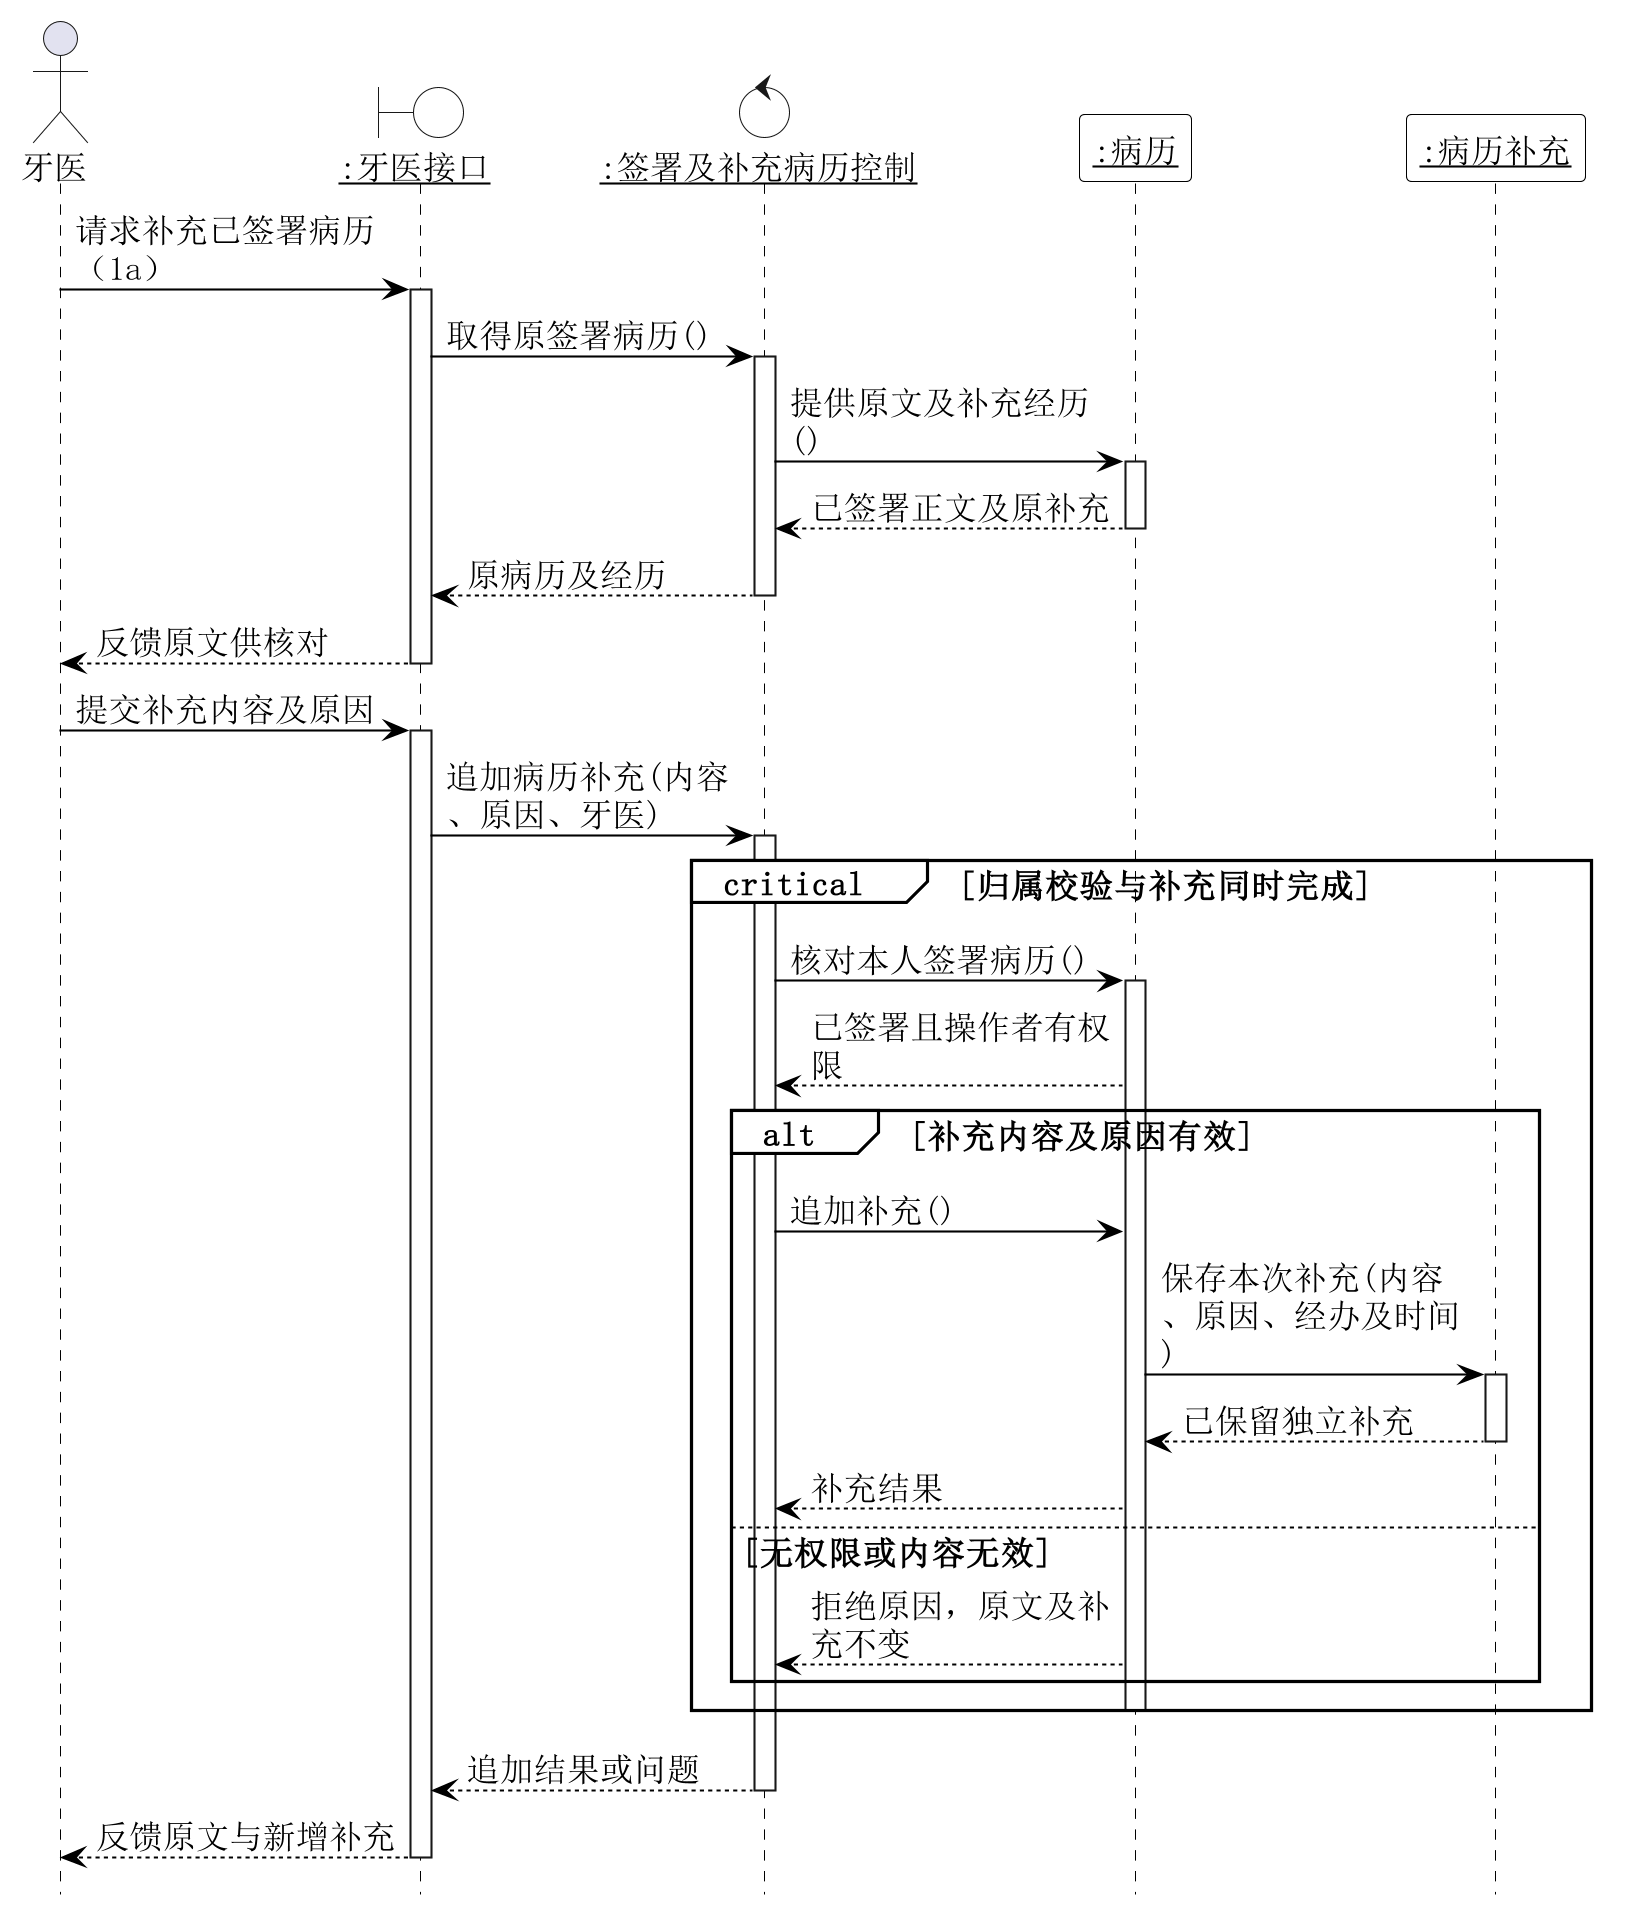

The diagram above was rendered by PlantUML. Its source (embedded in the PNG):
@startuml
hide footbox
skinparam backgroundColor white
skinparam shadowing false
skinparam defaultFontName SimSun
skinparam defaultFontSize 16
skinparam dpi 200
skinparam maxMessageSize 150
skinparam sequence {
 ArrowColor black
 ArrowFontSize 16
 LifeLineBorderColor black
 LifeLineBackgroundColor white
 ParticipantBorderColor black
 ParticipantBackgroundColor white
 GroupBorderColor black
 GroupBackgroundColor white
 ParticipantFontSize 16
}
skinparam NoteBackgroundColor white
skinparam NoteBorderColor black
actor "牙医" as A
boundary "<u>:牙医接口</u>" as B #white
control "<u>:签署及补充病历控制</u>" as K #white
participant "<u>:病历</u>" as R
participant "<u>:病历补充</u>" as H
A -> B : 请求补充已签署病历（1a）
activate B
B -> K : 取得原签署病历()
activate K
K -> R : 提供原文及补充经历()
activate R
R --> K : 已签署正文及原补充
 deactivate R
K --> B : 原病历及经历
 deactivate K
B --> A : 反馈原文供核对
 deactivate B
A -> B : 提交补充内容及原因
activate B
B -> K : 追加病历补充(内容、原因、牙医)
activate K
critical 归属校验与补充同时完成
 K -> R : 核对本人签署病历()
 activate R
 R --> K : 已签署且操作者有权限
 alt 补充内容及原因有效
  K -> R : 追加补充()
  R -> H : 保存本次补充(内容、原因、经办及时间)
  activate H
  H --> R : 已保留独立补充
  deactivate H
  R --> K : 补充结果
 else 无权限或内容无效
  R --> K : 拒绝原因，原文及补充不变
 end
 deactivate R
end
K --> B : 追加结果或问题
 deactivate K
B --> A : 反馈原文与新增补充
 deactivate B
@enduml